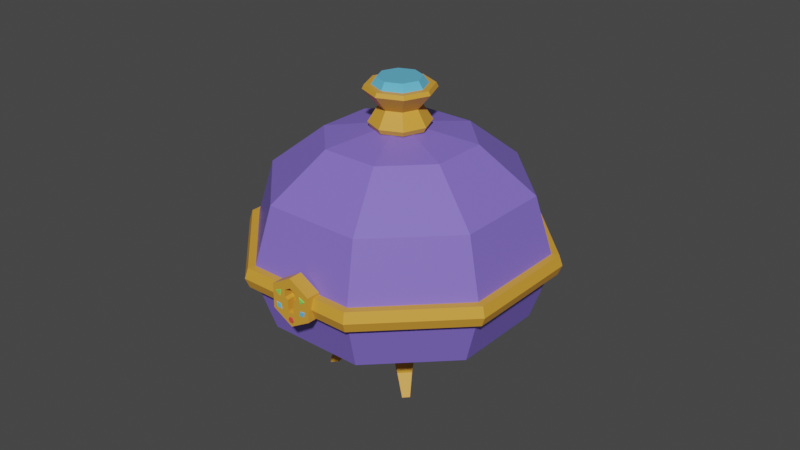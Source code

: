 # Source: caixajoias1.blend  (saved by Blender 2.93.21; exported with 4.5.12 LTS)
import bpy
from mathutils import Matrix  # noqa: F401  (used for matrix-valued properties, if any)

bpy.ops.wm.read_factory_settings(use_empty=True)
scene = bpy.context.scene
scene.name = 'Scene'

# ---- collections
col_collection = bpy.data.collections.new('Collection'); scene.collection.children.link(col_collection)

# ---- materials (node trees are filled in below, after node groups)
mat_fechadura = bpy.data.materials.new('Fechadura')
mat_fechadura.use_transparent_shadow = False
mat_caixa = bpy.data.materials.new('Caixa')
mat_caixa.alpha_threshold = 0.0
mat_caixa.use_transparent_shadow = False
mat_caixa.line_color = (0.0, 0.0, 0.0, 1.0)
mat_pedra_002 = bpy.data.materials.new('Pedra.002')
mat_pedra_002.use_transparent_shadow = False
mat_pedra_001 = bpy.data.materials.new('Pedra.001')
mat_pedra_001.use_transparent_shadow = False
mat_pedra = bpy.data.materials.new('Pedra')
mat_pedra.use_transparent_shadow = False

# ---- material node trees
mat_fechadura.use_nodes = True; mat_fechadura.node_tree.nodes.clear()
_N = mat_fechadura.node_tree.nodes; _L = mat_fechadura.node_tree.links
n0 = _N.new('ShaderNodeBsdfPrincipled'); n0.name = 'Principled BSDF'; n0.location = (10, 300)
n0.distribution = 'GGX'
n0.subsurface_method = 'BURLEY'
n0.inputs[0].default_value = (0.7357, 0.3453, 0.03851, 1.0)
n0.inputs[3].default_value = 1.45
n0.inputs[27].default_value = (0.0, 0.0, 0.0, 1.0)
n0.inputs[28].default_value = 1.0
n1 = _N.new('ShaderNodeOutputMaterial'); n1.name = 'Material Output'; n1.location = (300, 300)
_L.new(n0.outputs[0], n1.inputs[0])
n1.is_active_output = True
mat_caixa.use_nodes = True; mat_caixa.node_tree.nodes.clear()
_N = mat_caixa.node_tree.nodes; _L = mat_caixa.node_tree.links
n0 = _N.new('ShaderNodeOutputMaterial'); n0.name = 'Material Output'; n0.location = (300, 300)
n1 = _N.new('ShaderNodeBsdfPrincipled'); n1.name = 'Principled BSDF'; n1.location = (10, 300)
n1.distribution = 'GGX'
n1.subsurface_method = 'BURLEY'
n1.inputs[0].default_value = (0.2243, 0.1516, 0.6619, 1.0)
n1.inputs[2].default_value = 0.4
n1.inputs[3].default_value = 1.45
n1.inputs[27].default_value = (0.0, 0.0, 0.0, 1.0)
n1.inputs[28].default_value = 1.0
_L.new(n1.outputs[0], n0.inputs[0])
n0.is_active_output = True
mat_pedra_002.use_nodes = True; mat_pedra_002.node_tree.nodes.clear()
_N = mat_pedra_002.node_tree.nodes; _L = mat_pedra_002.node_tree.links
n0 = _N.new('ShaderNodeBsdfPrincipled'); n0.name = 'Principled BSDF'; n0.location = (10, 300)
n0.distribution = 'GGX'
n0.subsurface_method = 'BURLEY'
n0.inputs[0].default_value = (0.1315, 0.5285, 0.8, 1.0)
n0.inputs[2].default_value = 0.0
n0.inputs[3].default_value = 1.45
n0.inputs[13].default_value = 1.0
n0.inputs[27].default_value = (0.0, 0.0, 0.0, 1.0)
n0.inputs[28].default_value = 1.0
n1 = _N.new('ShaderNodeOutputMaterial'); n1.name = 'Material Output'; n1.location = (300, 300)
_L.new(n0.outputs[0], n1.inputs[0])
n1.is_active_output = True
mat_pedra_001.use_nodes = True; mat_pedra_001.node_tree.nodes.clear()
_N = mat_pedra_001.node_tree.nodes; _L = mat_pedra_001.node_tree.links
n0 = _N.new('ShaderNodeBsdfPrincipled'); n0.name = 'Principled BSDF'; n0.location = (10, 300)
n0.distribution = 'GGX'
n0.subsurface_method = 'BURLEY'
n0.inputs[0].default_value = (0.2086, 0.8, 0.1236, 1.0)
n0.inputs[2].default_value = 0.0
n0.inputs[3].default_value = 1.45
n0.inputs[13].default_value = 1.0
n0.inputs[27].default_value = (0.0, 0.0, 0.0, 1.0)
n0.inputs[28].default_value = 1.0
n1 = _N.new('ShaderNodeOutputMaterial'); n1.name = 'Material Output'; n1.location = (300, 300)
_L.new(n0.outputs[0], n1.inputs[0])
n1.is_active_output = True
mat_pedra.use_nodes = True; mat_pedra.node_tree.nodes.clear()
_N = mat_pedra.node_tree.nodes; _L = mat_pedra.node_tree.links
n0 = _N.new('ShaderNodeBsdfPrincipled'); n0.name = 'Principled BSDF'; n0.location = (10, 300)
n0.distribution = 'GGX'
n0.subsurface_method = 'BURLEY'
n0.inputs[0].default_value = (0.8, 0.07841, 0.05668, 1.0)
n0.inputs[2].default_value = 0.0
n0.inputs[3].default_value = 1.45
n0.inputs[13].default_value = 1.0
n0.inputs[27].default_value = (0.0, 0.0, 0.0, 1.0)
n0.inputs[28].default_value = 1.0
n1 = _N.new('ShaderNodeOutputMaterial'); n1.name = 'Material Output'; n1.location = (300, 300)
_L.new(n0.outputs[0], n1.inputs[0])
n1.is_active_output = True

# ---- world
world_world = bpy.data.worlds.new('World'); scene.world = world_world
world_world.use_nodes = True; world_world.node_tree.nodes.clear()
_N = world_world.node_tree.nodes; _L = world_world.node_tree.links
n0 = _N.new('ShaderNodeOutputWorld'); n0.name = 'World Output'; n0.location = (300, 300)
n1 = _N.new('ShaderNodeBackground'); n1.name = 'Background'; n1.location = (10, 300)
n1.inputs[0].default_value = (0.05088, 0.05088, 0.05088, 1.0)
_L.new(n1.outputs[0], n0.inputs[0])
n0.is_active_output = True
world_world.color = (0.05088, 0.05088, 0.05088)
world_world.use_sun_shadow = False
world_world.sun_shadow_jitter_overblur = 0.0

# ---- meshes
me_sphere = bpy.data.meshes.new('Sphere')
me_sphere.from_pydata([(0.0, 0.5, 0.7337), (0.0, 0.866, 0.4437), (0.0, 0.866, -0.4026), (0.0, 0.5, -0.6118), (0.3536, 0.3536, 0.7337), (0.6124, 0.6124, 0.4437), (0.6124, 0.6124, -0.4026), (0.3536, 0.3536, -0.6118), (0.0, -8.742e-08, -0.6488), (0.5, -8.521e-08, 0.7337), (0.866, -5.541e-08, 0.4437), (0.866, -8.521e-08, -0.4026), (0.5, -1.001e-07, -0.6118), (0.3536, -0.3536, 0.7337), (0.6124, -0.6124, 0.4437), (0.6124, -0.6124, -0.4026), (0.3536, -0.3536, -0.6118), (-2.759e-08, -0.5, 0.7337), (3.201e-08, -0.866, 0.4437), (3.201e-08, -0.866, -0.4026), (2.213e-09, -0.5, -0.6118), (-6.182e-08, -1.492e-07, 0.8251), (-0.3536, -0.3536, 0.7337), (-0.6124, -0.6124, 0.4437), (-0.6124, -0.6124, -0.4026), (-0.3536, -0.3536, -0.6118), (-0.5, -5.541e-08, 0.7337), (-0.866, -5.541e-08, 0.4437), (-0.866, -8.521e-08, -0.4026), (-0.5, -8.521e-08, -0.6118), (-0.3536, 0.3536, 0.7337), (-0.6124, 0.6124, 0.4437), (-0.6124, 0.6124, -0.4026), (-0.3536, 0.3536, -0.6118), (-6.413e-09, 0.9772, -0.06995), (0.691, 0.691, -0.06995), (0.9772, -6.048e-08, -0.06995), (0.691, -0.691, -0.06995), (7.282e-09, -0.9772, -0.06995), (-0.691, -0.691, -0.06995), (-0.9772, -6.048e-08, -0.06995), (-0.691, 0.691, -0.06995), (-4.809e-09, 0.9815, 0.06355), (0.694, 0.694, 0.06355), (0.9815, -5.541e-08, 0.06355), (0.694, -0.694, 0.06355), (6.323e-09, -0.9815, 0.06355), (-0.694, -0.694, 0.06355), (-0.9815, -5.541e-08, 0.06355), (-0.694, 0.694, 0.06355), (-1.215e-08, 1.032, 0.06174), (-1.468e-08, 1.028, -0.07331), (0.7299, 0.7299, 0.06174), (0.7268, 0.7268, -0.07331), (1.032, -5.436e-08, 0.06174), (1.028, -6.048e-08, -0.07331), (0.7299, -0.7299, 0.06174), (0.7268, -0.7268, -0.07331), (1.077e-09, -1.032, 0.06174), (2.116e-09, -1.028, -0.07331), (-0.7299, -0.7299, 0.06174), (-0.7268, -0.7268, -0.07331), (-1.032, -5.121e-08, 0.06174), (-1.028, -5.738e-08, -0.07331), (-0.7299, 0.7299, 0.06174), (-0.7268, 0.7268, -0.07331), (-1.68e-08, 1.055, -0.00723), (0.7463, 0.7463, -0.00723), (1.055, -5.716e-08, -0.00723), (0.7463, -0.7463, -0.00723), (-1.267e-09, -1.055, -0.00723), (-0.7463, -0.7463, -0.00723), (-1.055, -5.273e-08, -0.00723), (-0.7463, 0.7463, -0.00723), (-0.37, -0.9309, 0.1607), (-0.4997, -0.8786, 0.07913), (-0.4997, -0.8786, -0.08398), (-0.37, -0.9309, -0.1655), (-0.2388, -0.9839, -0.08398), (-0.2388, -0.9839, 0.07913), (-0.3346, -0.8434, 0.1607), (-0.4626, -0.7917, 0.07913), (-0.4622, -0.7908, -0.08397), (-0.3342, -0.8425, -0.1655), (-0.2028, -0.8956, -0.08398), (-0.2032, -0.8965, 0.07913), (-0.3489, -0.8788, 0.09445), (-0.3882, -0.8629, 0.06995), (-0.3882, -0.8629, 0.02095), (-0.3489, -0.8788, -0.003556), (-0.3096, -0.8947, 0.02095), (-0.3096, -0.8947, 0.06995), (-0.4093, -0.915, 0.02095), (-0.4093, -0.915, 0.06995), (-0.37, -0.9309, 0.09445), (-0.3306, -0.9468, 0.06995), (-0.3306, -0.9468, 0.02095), (-0.369, -0.8707, -0.07419), (-0.3289, -0.8869, -0.07419), (-0.3499, -0.939, -0.07419), (-0.3499, -0.939, 0.008925), (-0.39, -0.9228, -0.07419), (-0.39, -0.9228, 0.008925), (-0.369, -0.8707, 0.008925), (-0.3289, -0.8869, 0.008925), (-0.3489, -0.8788, -0.07419), (-0.37, -0.9309, -0.07419), (-0.3686, -0.8708, 0.008695), (-0.3292, -0.8867, 0.008695), (0.05384, 0.1333, 1.115), (0.067, 0.1651, 1.067), (-0.05616, 0.1323, 1.115), (-0.06815, 0.1639, 1.067), (-0.1333, 0.05384, 1.115), (-0.1629, 0.06752, 1.067), (-0.1323, -0.05616, 1.115), (-0.1617, -0.06763, 1.067), (-0.05384, -0.1333, 1.115), (-0.06531, -0.1624, 1.067), (0.05616, -0.1323, 1.115), (0.06985, -0.1612, 1.067), (0.1333, -0.05384, 1.115), (0.1646, -0.06479, 1.067), (0.1323, 0.05616, 1.115), (0.1634, 0.07037, 1.067), (0.2038, -0.08061, 1.067), (0.08636, -0.2001, 1.067), (-0.08113, -0.2015, 1.067), (-0.2006, -0.08414, 1.067), (-0.2021, 0.08335, 1.067), (-0.08466, 0.2028, 1.067), (0.08283, 0.2043, 1.067), (0.2023, 0.08688, 1.067), (0.1292, -0.05048, 0.9313), (-0.1268, 0.05292, 0.9302), (-0.1259, -0.05245, 0.9304), (-0.05086, -0.1266, 0.9308), (0.05488, -0.1259, 0.9312), (0.1289, 0.05572, 0.9323), (0.05307, 0.1306, 0.9327), (-0.05342, 0.1292, 0.932), (-0.04392, 0.1069, 0.7977), (0.04404, 0.1082, 0.7984), (0.1066, 0.04627, 0.7984), (0.04538, -0.1035, 0.7968), (-0.04168, -0.1039, 0.7961), (-0.1034, -0.04287, 0.7961), (-0.104, 0.04376, 0.7967), (0.1066, -0.04135, 0.7978), (0.1733, -0.06857, 0.7981), (0.1886, -0.07481, 0.8304), (-0.186, 0.07652, 0.8285), (-0.1706, 0.07037, 0.7964), (-0.1849, -0.07759, 0.8273), (-0.1696, -0.07107, 0.7953), (-0.06881, -0.1708, 0.7954), (-0.07509, -0.1862, 0.8274), (0.07332, -0.17, 0.7965), (0.07979, -0.1854, 0.8287), (0.1733, 0.07448, 0.7992), (0.1886, 0.08095, 0.8315), (0.07114, 0.1756, 0.7991), (0.07736, 0.1911, 0.8315), (-0.07246, 0.1734, 0.7979), (-0.07902, 0.1888, 0.8302), (0.2158, -0.08549, 1.04), (0.09142, -0.212, 1.04), (-0.2124, -0.08917, 1.04), (-0.214, 0.08815, 1.04), (-0.08979, 0.2149, 1.04), (-0.08598, -0.2135, 1.04), (0.2144, 0.09201, 1.04), (0.08777, 0.2165, 1.04), (-0.4803, -0.8331, 0.06173), (-0.4625, -0.7917, 0.06355), (-0.4887, -0.8528, -0.007232), (-0.4787, -0.8295, -0.07331), (-0.462, -0.7909, -0.06995), (-0.2032, -0.8965, 0.06355), (-0.2212, -0.9407, 0.06174), (-0.2293, -0.9606, -0.007231), (-0.2197, -0.937, -0.07331), (-0.2028, -0.8956, -0.06995), (-0.39, -0.9228, -0.03263), (-0.369, -0.8707, -0.03263), (-0.3499, -0.939, -0.03263), (-0.3289, -0.8869, -0.03263), (-0.2388, -0.9839, -0.002425), (-0.4997, -0.8786, -0.002424), (-0.2697, -0.9758, 0.04165), (-0.2938, -0.9663, 0.02156), (-0.3004, -0.9636, 0.05753), (-0.2992, -0.9595, 0.04084), (-0.2945, -0.9614, 0.01504), (-0.2622, -0.9745, 0.04233), (-0.3035, -0.9578, 0.06401), (-0.4755, -0.8929, 0.04153), (-0.4513, -0.9027, 0.02158), (-0.4449, -0.9053, 0.05759), (-0.4802, -0.8864, 0.04223), (-0.4475, -0.8997, 0.01511), (-0.4386, -0.9032, 0.06421), (-0.4733, -0.8937, -0.03809), (-0.4485, -0.9024, -0.04011), (-0.468, -0.897, -0.06367), (-0.4429, -0.9059, -0.06594), (-0.4358, -0.9044, -0.07148), (-0.4687, -0.8911, -0.06748), (-0.4779, -0.8874, -0.0328), (-0.445, -0.9006, -0.03707), (-0.3553, -0.9416, -0.1204), (-0.3638, -0.9381, -0.1044), (-0.3809, -0.9312, -0.1043), (-0.3895, -0.9278, -0.1202), (-0.381, -0.9312, -0.1362), (-0.3639, -0.9381, -0.1363), (-0.3599, -0.935, -0.1002), (-0.37, -0.9309, -0.1404), (-0.37, -0.9309, -0.1002), (-0.3601, -0.935, -0.1405), (-0.3492, -0.9393, -0.1204), (-0.3923, -0.9219, -0.1202), (-0.3814, -0.9263, -0.1404), (-0.3815, -0.9263, -0.1001), (-0.2646, -0.9735, -0.02637), (-0.2725, -0.9749, -0.03174), (-0.2963, -0.964, -0.03376), (-0.2786, -0.9737, -0.05731), (-0.3028, -0.9627, -0.05959), (-0.2646, -0.9735, -0.02635), (-0.2976, -0.9602, -0.03067), (-0.3071, -0.9564, -0.06543), (-0.2737, -0.9698, -0.06132), (-0.3295, -0.2082, -0.6496), (-0.3769, -0.08971, -0.6496), (-0.2111, -0.161, -0.6568), (-0.2585, -0.04243, -0.6568), (-0.3808, -0.1089, -0.7564), (-0.3456, -0.1971, -0.7564), (-0.2954, -0.07475, -0.7855), (-0.2601, -0.163, -0.7855), (-0.4433, -0.1578, -0.8937), (-0.4246, -0.2046, -0.8937), (-0.3966, -0.1392, -0.8937), (-0.3779, -0.1861, -0.8937), (0.09038, 0.3738, -0.6497), (0.2087, 0.326, -0.6497), (0.04262, 0.2556, -0.6569), (0.161, 0.2078, -0.6569), (0.1976, 0.3421, -0.7565), (0.1096, 0.3777, -0.7565), (0.1632, 0.2568, -0.7856), (0.07508, 0.2924, -0.7856), (0.2055, 0.4211, -0.8938), (0.1588, 0.44, -0.8938), (0.1867, 0.3745, -0.8938), (0.1398, 0.3934, -0.8938), (0.0867, -0.3816, -0.6496), (0.2031, -0.3292, -0.6496), (0.03436, -0.2653, -0.6568), (0.1507, -0.2129, -0.6568), (0.1926, -0.3457, -0.7564), (0.106, -0.3847, -0.7564), (0.1549, -0.2618, -0.7855), (0.06824, -0.3008, -0.7855), (0.2036, -0.4243, -0.8937), (0.1576, -0.445, -0.8937), (0.183, -0.3785, -0.8937), (0.1369, -0.3992, -0.8937), (0.03754, 0.2538, -0.6289), (0.08789, 0.3806, -0.618), (0.2153, 0.3292, -0.6179), (0.1633, 0.2029, -0.6288), (0.08444, -0.3885, -0.6175), (0.02914, -0.2636, -0.6284), (0.2097, -0.3321, -0.6178), (0.1529, -0.2079, -0.6287), (-0.3328, -0.2148, -0.6176), (-0.3837, -0.08718, -0.6178), (-0.2062, -0.1634, -0.6285), (-0.2566, -0.03734, -0.6287)], [], [(1, 0, 4, 5), (3, 2, 6, 7), (42, 1, 5, 43), (0, 21, 4), (271, 7, 8, 3, 270, 269, 272), (3, 7, 271, 270), (7, 6, 11, 12), (43, 5, 10, 44), (4, 21, 9), (7, 12, 8), (5, 4, 9, 10), (12, 11, 15, 16), (44, 10, 14, 45), (9, 21, 13), (8, 12, 16), (10, 9, 13, 14), (45, 14, 18, 46), (13, 21, 17), (16, 20, 273, 275), (273, 20, 8, 16, 275, 276, 274), (276, 274, 273, 275), (14, 13, 17, 18), (16, 15, 19, 20), (17, 21, 22), (8, 20, 25), (42, 43, 52, 50), (18, 17, 22, 23), (20, 19, 24, 25), (178, 46, 18, 23, 47, 174), (277, 25, 29, 278), (29, 8, 25, 277, 279, 280, 278), (34, 41, 65, 51), (23, 22, 26, 27), (25, 24, 28, 29), (47, 23, 27, 48), (22, 21, 26), (8, 29, 33), (43, 44, 54, 52), (27, 26, 30, 31), (29, 28, 32, 33), (48, 27, 31, 49), (26, 21, 30), (8, 33, 3), (31, 30, 0, 1), (33, 32, 2, 3), (49, 31, 1, 42), (30, 21, 0), (32, 41, 34, 2), (28, 40, 41, 32), (24, 39, 40, 28), (39, 24, 19, 38, 182, 177), (15, 37, 38, 19), (11, 36, 37, 15), (6, 35, 36, 11), (2, 34, 35, 6), (35, 34, 51, 53), (44, 45, 56, 54), (36, 35, 53, 55), (45, 46, 58, 56), (37, 36, 55, 57), (71, 72, 63, 61), (72, 73, 65, 63), (73, 66, 51, 65), (70, 180, 181, 59), (69, 56, 58, 70), (68, 54, 56, 69), (67, 52, 54, 68), (66, 50, 52, 67), (41, 40, 63, 65), (49, 42, 50, 64), (40, 39, 61, 63), (48, 49, 64, 62), (39, 177, 176, 61), (47, 48, 62, 60), (38, 37, 57, 59), (46, 178, 179, 58), (51, 66, 67, 53), (53, 67, 68, 55), (55, 68, 69, 57), (57, 69, 70, 59), (58, 179, 180, 70), (64, 50, 66, 73), (62, 64, 73, 72), (60, 62, 72, 71), (75, 74, 80, 81), (77, 76, 82, 83), (78, 77, 83, 84), (74, 79, 85, 80), (90, 91, 86, 87, 88, 107, 89, 108), (93, 87, 86, 94), (92, 88, 87, 93), (91, 90, 96, 95), (94, 86, 91, 95), (183, 101, 97, 184), (186, 98, 99, 185), (105, 97, 101, 106), (98, 105, 106, 99), (184, 97, 105, 89, 107, 103), (186, 104, 108, 89, 105, 98), (88, 92, 102, 103, 107), (100, 96, 90, 108, 104), (75, 93, 94, 74), (95, 79, 74, 94), (200, 92, 93, 201), (201, 93, 75, 188, 183, 102, 92, 200, 199), (78, 187, 224, 229, 232), (209, 183, 188, 208), (110, 112, 111, 109), (112, 114, 113, 111), (114, 116, 115, 113), (116, 118, 117, 115), (118, 120, 119, 117), (120, 122, 121, 119), (122, 124, 123, 121), (124, 110, 109, 123), (121, 123, 109, 111, 113, 115, 117, 119), (171, 138, 139, 172), (168, 134, 135, 167), (166, 137, 133, 165), (165, 133, 138, 171), (172, 139, 140, 169), (169, 140, 134, 168), (144, 145, 146, 147, 141, 142, 143, 148), (132, 131, 110, 124), (125, 132, 124, 122), (126, 125, 122, 120), (127, 126, 120, 118), (128, 127, 118, 116), (129, 128, 116, 114), (130, 129, 114, 112), (131, 130, 112, 110), (133, 137, 158, 150), (154, 152, 147, 146), (159, 149, 148, 143), (157, 155, 145, 144), (163, 161, 142, 141), (155, 154, 146, 145), (152, 163, 141, 147), (161, 159, 143, 142), (138, 133, 150, 160), (136, 135, 153, 156), (134, 140, 164, 151), (139, 138, 160, 162), (135, 134, 151, 153), (137, 136, 156, 158), (140, 139, 162, 164), (154, 155, 156, 153), (155, 157, 158, 156), (157, 149, 150, 158), (152, 154, 153, 151), (149, 159, 160, 150), (159, 161, 162, 160), (164, 162, 161, 163), (151, 164, 163, 152), (149, 157, 144, 148), (130, 169, 168, 129), (131, 172, 169, 130), (125, 165, 171, 132), (126, 166, 165, 125), (127, 170, 166, 126), (128, 167, 170, 127), (129, 168, 167, 128), (132, 171, 172, 131), (175, 173, 60, 71), (173, 174, 47, 60), (176, 175, 71, 61), (181, 182, 38, 59), (75, 81, 174, 173), (79, 179, 178, 85), (102, 183, 184, 103), (104, 186, 185, 100), (221, 223, 101, 206), (207, 208, 188, 76), (207, 204, 202, 208), (195, 95, 96, 192), (193, 192, 96, 100, 185, 187, 79, 95, 195, 194), (188, 75, 173, 175), (180, 179, 79, 187), (84, 182, 181, 78), (78, 181, 180, 187), (175, 176, 76, 188), (82, 76, 176, 177), (81, 80, 85, 178, 174), (83, 82, 177, 182, 84), (191, 190, 189), (193, 194, 189, 190), (194, 195, 191, 189), (192, 193, 190, 191, 195), (196, 197, 198), (197, 196, 199, 200), (196, 198, 201, 199), (201, 198, 197, 200), (202, 204, 205, 203), (209, 208, 202, 203), (206, 209, 203, 205), (206, 205, 204, 207), (215, 210, 211, 212, 213, 214), (216, 211, 210, 220), (223, 212, 211, 216, 218), (221, 213, 212, 223), (76, 77, 217, 222, 221), (222, 214, 213, 221), (220, 210, 215, 219), (225, 226, 228, 227), (99, 231, 230, 185), (206, 101, 183, 209), (227, 232, 229, 225), (227, 228, 231, 232), (226, 230, 231, 228), (225, 229, 230, 226), (187, 185, 230, 229), (229, 224, 187), (231, 220, 78, 232), (216, 99, 106, 218), (101, 223, 218, 106), (206, 207, 76, 221), (220, 231, 99, 216), (215, 214, 222, 217, 219), (217, 77, 78, 220, 219), (234, 233, 277, 278), (236, 234, 278, 280), (235, 236, 280, 279), (233, 235, 279, 277), (235, 233, 238, 240), (238, 237, 241, 242), (234, 236, 239, 237), (233, 234, 237, 238), (236, 235, 240, 239), (241, 243, 244, 242), (240, 238, 242, 244), (237, 239, 243, 241), (239, 240, 244, 243), (246, 245, 270, 271), (248, 246, 271, 272), (247, 248, 272, 269), (245, 247, 269, 270), (247, 245, 250, 252), (250, 249, 253, 254), (246, 248, 251, 249), (245, 246, 249, 250), (248, 247, 252, 251), (253, 255, 256, 254), (252, 250, 254, 256), (249, 251, 255, 253), (251, 252, 256, 255), (258, 275, 273, 257), (260, 276, 275, 258), (259, 274, 276, 260), (257, 273, 274, 259), (259, 264, 262, 257), (262, 266, 265, 261), (258, 261, 263, 260), (257, 262, 261, 258), (260, 263, 264, 259), (265, 266, 268, 267), (264, 268, 266, 262), (261, 265, 267, 263), (263, 267, 268, 264), (170, 167, 135, 136), (136, 137, 166, 170)])
me_sphere.polygons.foreach_set('material_index', [1, 1, 1, 1, 1, 1, 1, 1, 1, 1, 1, 1, 1, 1, 1, 1, 1, 1, 1, 1, 1, 1, 1, 1, 1, 0, 1, 1, 1, 1, 1, 0, 1, 1, 1, 1, 1, 0, 1, 1, 1, 1, 1, 1, 1, 1, 1, 1, 1, 1, 1, 1, 1, 1, 1, 0, 0, 0, 0, 0, 0, 0, 0, 0, 0, 0, 0, 0, 0, 0, 0, 0, 0, 0, 0, 0, 0, 0, 0, 0, 0, 0, 0, 0, 0, 0, 0, 0, 0, 0, 0, 0, 0, 0, 0, 0, 0, 0, 0, 0, 0, 0, 0, 0, 0, 0, 0, 2, 2, 2, 2, 2, 2, 2, 2, 2, 0, 0, 0, 0, 0, 0, 0, 0, 0, 0, 0, 0, 0, 0, 0, 0, 0, 0, 0, 0, 0, 0, 0, 0, 0, 0, 0, 0, 0, 0, 0, 0, 0, 0, 0, 0, 0, 0, 0, 0, 0, 0, 0, 0, 0, 0, 0, 0, 0, 0, 0, 0, 0, 0, 0, 0, 0, 2, 0, 0, 0, 0, 0, 0, 0, 0, 0, 0, 3, 3, 3, 3, 3, 3, 3, 3, 2, 2, 2, 2, 4, 4, 4, 4, 0, 4, 4, 2, 0, 0, 2, 2, 2, 2, 0, 0, 0, 0, 0, 0, 0, 4, 0, 0, 0, 0, 0, 0, 0, 0, 0, 0, 0, 0, 0, 0, 0, 0, 0, 0, 0, 0, 0, 0, 0, 0, 0, 0, 0, 0, 0, 0, 0, 0, 0, 0, 0, 0, 0, 0, 0, 0, 0, 0])
_uv = me_sphere.uv_layers.new(name='UVMap')
_uv.uv.foreach_set('vector', [0.75, 0.6667, 0.75, 0.8333, 0.625, 0.8333, 0.625, 0.6667, 0.75, 0.1667, 0.75, 0.3333, 0.625, 0.3333, 0.625, 0.1667, 0.75, 0.523, 0.75, 0.6667, 0.625, 0.6667, 0.625, 0.523, 0.75, 0.8333, 0.6875, 1.0, 0.625, 0.8333, 0.6637, 0.1395, 0.625, 0.1667, 0.6875, 0.0, 0.75, 0.1667, 0.7086, 0.139, 0.7079, 0.08977, 0.6636, 0.09019, 0.75, 0.1667, 0.625, 0.1667, 0.6637, 0.1395, 0.7086, 0.139, 0.625, 0.1667, 0.625, 0.3333, 0.5, 0.3333, 0.5, 0.1667, 0.625, 0.523, 0.625, 0.6667, 0.5, 0.6667, 0.5, 0.523, 0.625, 0.8333, 0.5625, 1.0, 0.5, 0.8333, 0.625, 0.1667, 0.5, 0.1667, 0.5625, 0.0, 0.625, 0.6667, 0.625, 0.8333, 0.5, 0.8333, 0.5, 0.6667, 0.5, 0.1667, 0.5, 0.3333, 0.375, 0.3333, 0.375, 0.1667, 0.5, 0.523, 0.5, 0.6667, 0.375, 0.6667, 0.375, 0.523, 0.5, 0.8333, 0.4375, 1.0, 0.375, 0.8333, 0.4375, 0.0, 0.5, 0.1667, 0.375, 0.1667, 0.5, 0.6667, 0.5, 0.8333, 0.375, 0.8333, 0.375, 0.6667, 0.375, 0.523, 0.375, 0.6667, 0.25, 0.6667, 0.25, 0.523, 0.375, 0.8333, 0.3125, 1.0, 0.25, 0.8333, 0.375, 0.1667, 0.25, 0.1667, 0.2894, 0.1412, 0.3343, 0.1397, 0.2894, 0.1412, 0.25, 0.1667, 0.3125, 0.0, 0.375, 0.1667, 0.3343, 0.1397, 0.3327, 0.09043, 0.2883, 0.0919, 0.3327, 0.09043, 0.2883, 0.0919, 0.2894, 0.1412, 0.3343, 0.1397, 0.375, 0.6667, 0.375, 0.8333, 0.25, 0.8333, 0.25, 0.6667, 0.375, 0.1667, 0.375, 0.3333, 0.25, 0.3333, 0.25, 0.1667, 0.25, 0.8333, 0.1875, 1.0, 0.125, 0.8333, 0.1875, 0.0, 0.25, 0.1667, 0.125, 0.1667, 0.75, 0.523, 0.625, 0.523, 0.625, 0.523, 0.75, 0.523, 0.25, 0.6667, 0.25, 0.8333, 0.125, 0.8333, 0.125, 0.6667, 0.25, 0.1667, 0.25, 0.3333, 0.125, 0.3333, 0.125, 0.1667, 0.2161, 0.523, 0.25, 0.523, 0.25, 0.6667, 0.125, 0.6667, 0.125, 0.523, 0.1656, 0.523, 0.08573, 0.1406, 0.125, 0.1667, 0.0, 0.1667, 0.04085, 0.1399, 0.0, 0.1667, 0.0625, 0.0, 0.125, 0.1667, 0.08573, 0.1406, 0.08603, 0.0913, 0.0417, 0.09068, 0.04085, 0.1399, 0.75, 0.4716, 0.875, 0.4716, 0.875, 0.4716, 0.75, 0.4716, 0.125, 0.6667, 0.125, 0.8333, 0.0, 0.8333, 0.0, 0.6667, 0.125, 0.1667, 0.125, 0.3333, 0.0, 0.3333, 0.0, 0.1667, 0.125, 0.523, 0.125, 0.6667, 0.0, 0.6667, 0.0, 0.523, 0.125, 0.8333, 0.0625, 1.0, 0.0, 0.8333, 0.9375, 0.0, 1.0, 0.1667, 0.875, 0.1667, 0.625, 0.523, 0.5, 0.523, 0.5, 0.523, 0.625, 0.523, 1.0, 0.6667, 1.0, 0.8333, 0.875, 0.8333, 0.875, 0.6667, 1.0, 0.1667, 1.0, 0.3333, 0.875, 0.3333, 0.875, 0.1667, 1.0, 0.523, 1.0, 0.6667, 0.875, 0.6667, 0.875, 0.523, 1.0, 0.8333, 0.9375, 1.0, 0.875, 0.8333, 0.8125, 0.0, 0.875, 0.1667, 0.75, 0.1667, 0.875, 0.6667, 0.875, 0.8333, 0.75, 0.8333, 0.75, 0.6667, 0.875, 0.1667, 0.875, 0.3333, 0.75, 0.3333, 0.75, 0.1667, 0.875, 0.523, 0.875, 0.6667, 0.75, 0.6667, 0.75, 0.523, 0.875, 0.8333, 0.8125, 1.0, 0.75, 0.8333, 0.875, 0.3333, 0.875, 0.4716, 0.75, 0.4716, 0.75, 0.3333, 1.0, 0.3333, 1.0, 0.4716, 0.875, 0.4716, 0.875, 0.3333, 0.125, 0.3333, 0.125, 0.4716, 0.0, 0.4716, 0.0, 0.3333, 0.125, 0.4716, 0.125, 0.3333, 0.25, 0.3333, 0.25, 0.4716, 0.2167, 0.4716, 0.1664, 0.4716, 0.375, 0.3333, 0.375, 0.4716, 0.25, 0.4716, 0.25, 0.3333, 0.5, 0.3333, 0.5, 0.4716, 0.375, 0.4716, 0.375, 0.3333, 0.625, 0.3333, 0.625, 0.4716, 0.5, 0.4716, 0.5, 0.3333, 0.75, 0.3333, 0.75, 0.4716, 0.625, 0.4716, 0.625, 0.3333, 0.625, 0.4716, 0.75, 0.4716, 0.75, 0.4716, 0.625, 0.4716, 0.5, 0.523, 0.375, 0.523, 0.375, 0.523, 0.5, 0.523, 0.5, 0.4716, 0.625, 0.4716, 0.625, 0.4716, 0.5, 0.4716, 0.375, 0.523, 0.25, 0.523, 0.25, 0.523, 0.375, 0.523, 0.375, 0.4716, 0.5, 0.4716, 0.5, 0.4716, 0.375, 0.4716, 0.125, 0.4973, 0.0, 0.4973, 0.0, 0.4716, 0.125, 0.4716, 1.0, 0.4973, 0.875, 0.4973, 0.875, 0.4716, 1.0, 0.4716, 0.875, 0.4973, 0.75, 0.4973, 0.75, 0.4716, 0.875, 0.4716, 0.25, 0.4973, 0.2142, 0.4973, 0.215, 0.4716, 0.25, 0.4716, 0.375, 0.4973, 0.375, 0.523, 0.25, 0.523, 0.25, 0.4973, 0.5, 0.4973, 0.5, 0.523, 0.375, 0.523, 0.375, 0.4973, 0.625, 0.4973, 0.625, 0.523, 0.5, 0.523, 0.5, 0.4973, 0.75, 0.4973, 0.75, 0.523, 0.625, 0.523, 0.625, 0.4973, 0.875, 0.4716, 1.0, 0.4716, 1.0, 0.4716, 0.875, 0.4716, 0.875, 0.523, 0.75, 0.523, 0.75, 0.523, 0.875, 0.523, 0.0, 0.4716, 0.125, 0.4716, 0.125, 0.4716, 0.0, 0.4716, 1.0, 0.523, 0.875, 0.523, 0.875, 0.523, 1.0, 0.523, 0.125, 0.4716, 0.1664, 0.4716, 0.166, 0.4716, 0.125, 0.4716, 0.125, 0.523, 0.0, 0.523, 0.0, 0.523, 0.125, 0.523, 0.25, 0.4716, 0.375, 0.4716, 0.375, 0.4716, 0.25, 0.4716, 0.25, 0.523, 0.2161, 0.523, 0.2143, 0.523, 0.25, 0.523, 0.75, 0.4716, 0.75, 0.4973, 0.625, 0.4973, 0.625, 0.4716, 0.625, 0.4716, 0.625, 0.4973, 0.5, 0.4973, 0.5, 0.4716, 0.5, 0.4716, 0.5, 0.4973, 0.375, 0.4973, 0.375, 0.4716, 0.375, 0.4716, 0.375, 0.4973, 0.25, 0.4973, 0.25, 0.4716, 0.25, 0.523, 0.2143, 0.523, 0.2142, 0.4973, 0.25, 0.4973, 0.875, 0.523, 0.75, 0.523, 0.75, 0.4973, 0.875, 0.4973, 1.0, 0.523, 0.875, 0.523, 0.875, 0.4973, 1.0, 0.4973, 0.125, 0.523, 0.0, 0.523, 0.0, 0.4973, 0.125, 0.4973, 0.0, 0.0, 0.0, 0.0, 0.0, 0.0, 0.0, 0.0, 0.0, 0.0, 0.0, 0.0, 0.0, 0.0, 0.0, 0.0, 0.0, 0.0, 0.0, 0.0, 0.0, 0.0, 0.0, 0.0, 0.0, 0.0, 0.0, 0.0, 0.0, 0.0, 0.0, 0.0, 0.0, 0.0, 0.0, 0.0, 0.0, 0.0, 0.0, 0.0, 0.0, 0.0, 0.0, 0.0, 0.0, 0.0, 0.0, 0.0, 0.0, 0.0, 0.0, 0.0, 0.0, 0.0, 0.0, 0.0, 0.0, 0.0, 0.0, 0.0, 0.0, 0.0, 0.0, 0.0, 0.0, 0.0, 0.0, 0.0, 0.0, 0.0, 0.0, 0.0, 0.0, 0.0, 0.0, 0.0, 0.0, 0.0, 0.0, 0.0, 0.4746, 0.2084, 0.375, 0.2084, 0.375, 0.25, 0.4746, 0.25, 0.4746, 0.5, 0.375, 0.5, 0.375, 0.5416, 0.4746, 0.5416, 0.25, 0.625, 0.125, 0.75, 0.125, 0.75, 0.25, 0.625, 0.375, 0.5, 0.25, 0.625, 0.25, 0.625, 0.375, 0.5, 0.3496, 0.5, 0.125, 0.75, 0.25, 0.625, 0.0, 0.0, 0.0, 0.0, 0.5743, 0.25, 0.4746, 0.5, 0.5743, 0.5, 0.0, 0.0, 0.0, 0.0, 0.25, 0.625, 0.375, 0.5, 0.0, 0.0, 0.0, 0.0, 0.5743, 0.2084, 0.5743, 0.25, 0.0, 0.0, 0.5743, 0.5416, 0.0, 0.0, 0.0, 0.0, 0.0, 0.0, 0.5743, 0.5, 0.0, 0.0, 0.0, 0.0, 0.0, 0.0, 0.0, 0.0, 0.0, 0.0, 0.0, 0.0, 0.0, 0.0, 0.0, 0.0, 0.0, 0.0, 0.0, 0.0, 0.0, 0.0, 0.0, 0.0, 0.0, 0.0, 0.0, 0.0, 0.0, 0.0, 0.0, 0.0, 0.0, 0.0, 0.0, 0.0, 0.0, 0.0, 0.0, 0.0, 0.0, 0.0, 0.0, 0.0, 0.0, 0.0, 0.0, 0.0, 0.0, 0.0, 0.0, 0.0, 0.0, 0.0, 0.0, 0.0, 0.0, 0.0, 0.0, 0.0, 0.25, 0.4537, 0.394, 0.394, 0.3973, 0.429, 0.2724, 0.4807, 0.394, 0.394, 0.4537, 0.25, 0.4807, 0.2724, 0.429, 0.3973, 0.4537, 0.25, 0.394, 0.106, 0.429, 0.1027, 0.4807, 0.2276, 0.394, 0.106, 0.25, 0.04632, 0.2724, 0.0193, 0.3973, 0.071, 0.25, 0.04632, 0.106, 0.106, 0.1027, 0.071, 0.2276, 0.0193, 0.106, 0.106, 0.04632, 0.25, 0.0193, 0.2276, 0.071, 0.1027, 0.04632, 0.25, 0.106, 0.394, 0.071, 0.3973, 0.0193, 0.2724, 0.106, 0.394, 0.25, 0.4537, 0.2276, 0.4807, 0.1027, 0.429, 0.5735, 0.25, 0.6252, 0.3748, 0.75, 0.4265, 0.8748, 0.3748, 0.9265, 0.25, 0.8748, 0.1252, 0.75, 0.07349, 0.6252, 0.1252, 0.1164, 0.3836, 0.1584, 0.3416, 0.25, 0.3798, 0.25, 0.439, 0.4387, 0.25, 0.3781, 0.25, 0.3407, 0.1593, 0.3835, 0.1165, 0.1165, 0.1165, 0.159, 0.159, 0.1212, 0.25, 0.06114, 0.25, 0.06114, 0.25, 0.1212, 0.25, 0.1584, 0.3416, 0.1164, 0.3836, 0.25, 0.439, 0.25, 0.3798, 0.3414, 0.3414, 0.3836, 0.3836, 0.3836, 0.3836, 0.3414, 0.3414, 0.3781, 0.25, 0.4387, 0.25, 0.1709, 0.1724, 0.2489, 0.1395, 0.3272, 0.1713, 0.3601, 0.2489, 0.3281, 0.3296, 0.2511, 0.3621, 0.1717, 0.3298, 0.139, 0.2511, 0.106, 0.394, 0.25, 0.4537, 0.25, 0.4537, 0.106, 0.394, 0.04632, 0.25, 0.106, 0.394, 0.106, 0.394, 0.04632, 0.25, 0.106, 0.106, 0.04632, 0.25, 0.04632, 0.25, 0.106, 0.106, 0.25, 0.04632, 0.106, 0.106, 0.106, 0.106, 0.25, 0.04632, 0.394, 0.106, 0.25, 0.04632, 0.25, 0.04632, 0.394, 0.106, 0.4537, 0.25, 0.394, 0.106, 0.394, 0.106, 0.4537, 0.25, 0.394, 0.394, 0.4537, 0.25, 0.4537, 0.25, 0.394, 0.394, 0.25, 0.4537, 0.394, 0.394, 0.394, 0.394, 0.25, 0.4537, 0.1212, 0.25, 0.159, 0.159, 0.1691, 0.1691, 0.1354, 0.25, 0.3287, 0.1728, 0.3601, 0.2489, 0.3601, 0.2489, 0.3287, 0.1728, 0.1702, 0.3283, 0.139, 0.2511, 0.139, 0.2511, 0.1702, 0.3283, 0.1724, 0.1709, 0.2489, 0.1395, 0.2489, 0.1395, 0.1724, 0.1709, 0.3281, 0.3296, 0.2511, 0.3621, 0.2511, 0.3621, 0.3281, 0.3296, 0.2511, 0.1395, 0.3272, 0.1713, 0.3272, 0.1713, 0.2511, 0.1395, 0.3601, 0.2511, 0.3296, 0.3281, 0.3296, 0.3281, 0.3601, 0.2511, 0.2489, 0.3621, 0.1717, 0.3298, 0.1717, 0.3298, 0.2489, 0.3621, 0.1584, 0.3416, 0.1212, 0.25, 0.1354, 0.25, 0.1684, 0.3316, 0.25, 0.1215, 0.3407, 0.1593, 0.3305, 0.1695, 0.25, 0.1359, 0.3781, 0.25, 0.3414, 0.3414, 0.3314, 0.3314, 0.3637, 0.25, 0.25, 0.3798, 0.1584, 0.3416, 0.1684, 0.3316, 0.25, 0.3657, 0.3407, 0.1593, 0.3781, 0.25, 0.3637, 0.25, 0.3305, 0.1695, 0.159, 0.159, 0.25, 0.1215, 0.25, 0.1359, 0.1691, 0.1691, 0.3414, 0.3414, 0.25, 0.3798, 0.25, 0.3657, 0.3314, 0.3314, 0.3272, 0.1713, 0.2511, 0.1395, 0.25, 0.1359, 0.3305, 0.1695, 0.2489, 0.1395, 0.1724, 0.1709, 0.1691, 0.1691, 0.25, 0.1359, 0.1709, 0.1724, 0.139, 0.2489, 0.1354, 0.25, 0.1691, 0.1691, 0.3601, 0.2489, 0.3287, 0.1728, 0.3305, 0.1695, 0.3637, 0.25, 0.139, 0.2511, 0.1702, 0.3283, 0.1684, 0.3316, 0.1354, 0.25, 0.1717, 0.3298, 0.2489, 0.3621, 0.25, 0.3657, 0.1684, 0.3316, 0.3314, 0.3314, 0.25, 0.3657, 0.2511, 0.3621, 0.3281, 0.3296, 0.3637, 0.25, 0.3314, 0.3314, 0.3296, 0.3281, 0.3601, 0.2511, 0.139, 0.2489, 0.1709, 0.1724, 0.1709, 0.1724, 0.139, 0.2489, 0.394, 0.394, 0.3836, 0.3836, 0.4387, 0.25, 0.4537, 0.25, 0.25, 0.4537, 0.25, 0.439, 0.3836, 0.3836, 0.394, 0.394, 0.04632, 0.25, 0.06114, 0.25, 0.1164, 0.3836, 0.106, 0.394, 0.106, 0.106, 0.1165, 0.1165, 0.06114, 0.25, 0.04632, 0.25, 0.25, 0.04632, 0.25, 0.06121, 0.1165, 0.1165, 0.106, 0.106, 0.394, 0.106, 0.3835, 0.1165, 0.25, 0.06121, 0.25, 0.04632, 0.4537, 0.25, 0.4387, 0.25, 0.3835, 0.1165, 0.394, 0.106, 0.106, 0.394, 0.1164, 0.3836, 0.25, 0.439, 0.25, 0.4537, 0.1669, 0.4973, 0.1666, 0.523, 0.125, 0.523, 0.125, 0.4973, 0.1666, 0.523, 0.1656, 0.523, 0.125, 0.523, 0.125, 0.523, 0.166, 0.4716, 0.1669, 0.4973, 0.125, 0.4973, 0.125, 0.4716, 0.215, 0.4716, 0.2167, 0.4716, 0.25, 0.4716, 0.25, 0.4716, 0.0, 0.0, 0.0, 0.0, 0.1656, 0.523, 0.1666, 0.523, 0.0, 0.0, 0.2143, 0.523, 0.2161, 0.523, 0.0, 0.0, 0.5743, 0.2084, 0.4746, 0.2084, 0.4746, 0.25, 0.5743, 0.25, 0.5743, 0.5, 0.4746, 0.5, 0.4746, 0.5416, 0.5743, 0.5416, 0.25, 0.01349, 0.4548, 0.1318, 0.125, 0.75, 0.0, 0.0, 0.0, 0.0, 0.0, 0.0, 0.0, 0.0, 0.0, 0.0, 0.0, 0.0, 0.0, 0.0, 0.0, 0.0, 0.0, 0.0, 0.0, 0.0, 0.0, 0.0, 0.0, 0.0, 0.0, 0.0, 0.0, 0.0, 0.0, 0.0, 0.0, 0.0, 0.0, 0.0, 0.0, 0.0, 0.0, 0.0, 0.0, 0.0, 0.0, 0.0, 0.0, 0.0, 0.0, 0.0, 0.0, 0.0, 0.0, 0.0, 0.1666, 0.523, 0.1669, 0.4973, 0.2142, 0.4973, 0.2143, 0.523, 0.0, 0.0, 0.0, 0.0, 0.0, 0.0, 0.2167, 0.4716, 0.215, 0.4716, 0.0, 0.0, 0.0, 0.0, 0.215, 0.4716, 0.2142, 0.4973, 0.0, 0.0, 0.1669, 0.4973, 0.166, 0.4716, 0.0, 0.0, 0.0, 0.0, 0.0, 0.0, 0.0, 0.0, 0.166, 0.4716, 0.1664, 0.4716, 0.0, 0.0, 0.0, 0.0, 0.0, 0.0, 0.2161, 0.523, 0.1656, 0.523, 0.0, 0.0, 0.0, 0.0, 0.1664, 0.4716, 0.2167, 0.4716, 0.0, 0.0, 0.6721, 0.5236, 0.8539, 0.5236, 0.8539, 0.7054, 0.8742, 0.5009, 0.8728, 0.7454, 0.8539, 0.7054, 0.8539, 0.5236, 0.8728, 0.7454, 0.6266, 0.5008, 0.6721, 0.5236, 0.8539, 0.7054, 0.7438, 0.5009, 0.8742, 0.5009, 0.8539, 0.5236, 0.6721, 0.5236, 0.6266, 0.5008, 0.8539, 0.7054, 0.8539, 0.5236, 0.6721, 0.5236, 0.8539, 0.5236, 0.8539, 0.7054, 0.874, 0.7478, 0.8741, 0.501, 0.8539, 0.7054, 0.6721, 0.5236, 0.6259, 0.5005, 0.874, 0.7478, 0.6259, 0.5005, 0.6721, 0.5236, 0.8539, 0.5236, 0.8741, 0.501, 0.0, 0.0, 0.0, 0.0, 0.0, 0.0, 0.0, 0.0, 0.0, 0.0, 0.0, 0.0, 0.0, 0.0, 0.0, 0.0, 0.0, 0.0, 0.0, 0.0, 0.0, 0.0, 0.0, 0.0, 0.0, 0.0, 0.0, 0.0, 0.0, 0.0, 0.0, 0.0, 0.07442, 0.3514, 0.25, 0.4527, 0.4256, 0.3514, 0.4256, 0.1486, 0.25, 0.04725, 0.07442, 0.1486, 0.4547, 0.3682, 0.4256, 0.3514, 0.25, 0.4527, 0.25, 0.4863, 0.4548, 0.1318, 0.4256, 0.1486, 0.4256, 0.3514, 0.4547, 0.3682, 0.4547, 0.2576, 0.25, 0.01349, 0.25, 0.04725, 0.4256, 0.1486, 0.4548, 0.1318, 0.0, 0.0, 0.0, 0.0, 0.04523, 0.2596, 0.0, 0.0, 0.25, 0.01349, 0.0, 0.0, 0.07442, 0.1486, 0.25, 0.04725, 0.25, 0.01349, 0.25, 0.4863, 0.25, 0.4527, 0.07442, 0.3514, 0.04527, 0.3682, 0.0, 0.0, 0.0, 0.0, 0.0, 0.0, 0.0, 0.0, 0.375, 0.5, 0.0, 0.0, 0.0, 0.0, 0.0, 0.0, 0.0, 0.0, 0.0, 0.0, 0.0, 0.0, 0.0, 0.0, 0.0, 0.0, 0.0, 0.0, 0.0, 0.0, 0.0, 0.0, 0.0, 0.0, 0.0, 0.0, 0.0, 0.0, 0.0, 0.0, 0.0, 0.0, 0.0, 0.0, 0.0, 0.0, 0.0, 0.0, 0.0, 0.0, 0.0, 0.0, 0.0, 0.0, 0.0, 0.0, 0.0, 0.0, 0.0, 0.0, 0.0, 0.0, 0.0, 0.0, 0.0, 0.0, 0.0, 0.0, 0.0, 0.0, 0.0, 0.0, 0.25, 0.4863, 0.0, 0.0, 0.0, 0.0, 0.4547, 0.3682, 0.375, 0.5, 0.0, 0.0, 0.0, 0.0, 0.125, 0.75, 0.4548, 0.1318, 0.4547, 0.2576, 0.0, 0.0, 0.0, 0.0, 0.0, 0.0, 0.0, 0.0, 0.25, 0.01349, 0.25, 0.4863, 0.0, 0.0, 0.375, 0.5, 0.4547, 0.3682, 0.07442, 0.3514, 0.07442, 0.1486, 0.0, 0.0, 0.04523, 0.2596, 0.04527, 0.3682, 0.04523, 0.2596, 0.0, 0.0, 0.0, 0.0, 0.25, 0.4863, 0.04527, 0.3682, 0.4378, 0.25, 0.4378, 0.0, 0.4944, 0.0, 0.4941, 0.25, 0.4378, 0.5, 0.4378, 0.25, 0.4941, 0.25, 0.4843, 0.5, 0.4378, 0.75, 0.4378, 0.5, 0.4843, 0.5, 0.4846, 0.75, 0.4378, 1.0, 0.4378, 0.75, 0.4846, 0.75, 0.4944, 1.0, 0.4378, 0.75, 0.4378, 1.0, 0.382, 1.0, 0.382, 0.75, 0.382, 0.0, 0.382, 0.25, 0.375, 0.25, 0.375, 0.0, 0.4378, 0.25, 0.4378, 0.5, 0.382, 0.5, 0.382, 0.25, 0.4378, 0.0, 0.4378, 0.25, 0.382, 0.25, 0.382, 0.0, 0.4378, 0.5, 0.4378, 0.75, 0.382, 0.75, 0.382, 0.5, 0.125, 0.5, 0.375, 0.5, 0.375, 0.75, 0.125, 0.75, 0.382, 0.75, 0.382, 1.0, 0.375, 1.0, 0.375, 0.75, 0.382, 0.25, 0.382, 0.5, 0.375, 0.5, 0.375, 0.25, 0.382, 0.5, 0.382, 0.75, 0.375, 0.75, 0.375, 0.5, 0.4378, 0.25, 0.4378, 0.0, 0.4939, 0.0, 0.494, 0.25, 0.4378, 0.5, 0.4378, 0.25, 0.494, 0.25, 0.4843, 0.5, 0.4378, 0.75, 0.4378, 0.5, 0.4843, 0.5, 0.4841, 0.75, 0.4378, 1.0, 0.4378, 0.75, 0.4841, 0.75, 0.4939, 1.0, 0.4378, 0.75, 0.4378, 1.0, 0.382, 1.0, 0.382, 0.75, 0.382, 0.0, 0.382, 0.25, 0.375, 0.25, 0.375, 0.0, 0.4378, 0.25, 0.4378, 0.5, 0.382, 0.5, 0.382, 0.25, 0.4378, 0.0, 0.4378, 0.25, 0.382, 0.25, 0.382, 0.0, 0.4378, 0.5, 0.4378, 0.75, 0.382, 0.75, 0.382, 0.5, 0.125, 0.5, 0.375, 0.5, 0.375, 0.75, 0.125, 0.75, 0.382, 0.75, 0.382, 1.0, 0.375, 1.0, 0.375, 0.75, 0.382, 0.25, 0.382, 0.5, 0.375, 0.5, 0.375, 0.25, 0.382, 0.5, 0.382, 0.75, 0.375, 0.75, 0.375, 0.5, 0.4378, 0.25, 0.494, 0.25, 0.4946, 0.0, 0.4378, 0.0, 0.4378, 0.5, 0.4843, 0.5, 0.494, 0.25, 0.4378, 0.25, 0.4378, 0.75, 0.4848, 0.75, 0.4843, 0.5, 0.4378, 0.5, 0.4378, 1.0, 0.4946, 1.0, 0.4848, 0.75, 0.4378, 0.75, 0.4378, 0.75, 0.382, 0.75, 0.382, 1.0, 0.4378, 1.0, 0.382, 0.0, 0.375, 0.0, 0.375, 0.25, 0.382, 0.25, 0.4378, 0.25, 0.382, 0.25, 0.382, 0.5, 0.4378, 0.5, 0.4378, 0.0, 0.382, 0.0, 0.382, 0.25, 0.4378, 0.25, 0.4378, 0.5, 0.382, 0.5, 0.382, 0.75, 0.4378, 0.75, 0.125, 0.5, 0.125, 0.75, 0.375, 0.75, 0.375, 0.5, 0.382, 0.75, 0.375, 0.75, 0.375, 1.0, 0.382, 1.0, 0.382, 0.25, 0.375, 0.25, 0.375, 0.5, 0.382, 0.5, 0.382, 0.5, 0.375, 0.5, 0.375, 0.75, 0.382, 0.75, 0.25, 0.06121, 0.3835, 0.1165, 0.3407, 0.1593, 0.25, 0.1215, 0.25, 0.1215, 0.159, 0.159, 0.1165, 0.1165, 0.25, 0.06121])
me_sphere.materials.append(mat_fechadura)
me_sphere.materials.append(mat_caixa)
me_sphere.materials.append(mat_pedra_002)
me_sphere.materials.append(mat_pedra_001)
me_sphere.materials.append(mat_pedra)
me_sphere.use_remesh_fix_poles = True
me_sphere.use_remesh_preserve_attributes = False
me_sphere.update()

# ---- objects
ob_caixajoias = bpy.data.objects.new('CaixaJoias', me_sphere)

# ---- transforms, parenting, visibility, modifiers, constraints
ob_caixajoias.location = (0.0, 0.0, 0.0)
ob_caixajoias.rotation_euler = (0.0, -0.0, 0.384)

# ---- collection membership
col_collection.objects.link(ob_caixajoias)

# ---- scene / render settings (as saved in the file)
scene.frame_start = 1; scene.frame_end = 250; scene.frame_set(1)
scene.render.engine = 'BLENDER_EEVEE_NEXT'
scene.cycles.use_denoising = False
scene.cycles.samples = 128
scene.cycles.sampling_pattern = 'TABULATED_SOBOL'
scene.cycles.use_adaptive_sampling = False
scene.cycles.use_light_tree = False
scene.view_settings.view_transform = 'Filmic'
bpy.context.view_layer.update()

# ---- added for rendering (the .blend has no active camera and no usable light): camera, sun
cam_auto = bpy.data.cameras.new('AutoCamera')
cam_auto.lens = 50.0
cam_auto.sensor_width = 36.0
cam_auto.clip_end = 1000.0
ob_auto_camera = bpy.data.objects.new('AutoCamera', cam_auto)
scene.collection.objects.link(ob_auto_camera)
ob_auto_camera.location = (4.0475, -4.85701, 3.34881)
ob_auto_camera.rotation_euler = (1.09748, -7.21219e-08, 0.694738)
scene.camera = ob_auto_camera
light_auto_sun = bpy.data.lights.new('AutoSun', 'SUN')
light_auto_sun.energy = 3.0
light_auto_sun.angle = 0.0523599
ob_auto_sun = bpy.data.objects.new('AutoSun', light_auto_sun)
scene.collection.objects.link(ob_auto_sun)
ob_auto_sun.rotation_euler = (0.872665, 0.174533, 0.523599)
bpy.context.view_layer.update()
